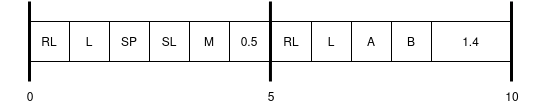

The diagram above was exported from draw.io. Its source (the exported page's mxGraphModel, read from the mxfile embedded in the PNG):
<mxGraphModel dx="813" dy="409" grid="1" gridSize="10" guides="1" tooltips="1" connect="1" arrows="1" fold="1" page="1" pageScale="1" pageWidth="850" pageHeight="1100" math="0" shadow="0">
  <root>
    <mxCell id="0" />
    <mxCell id="1" parent="0" />
    <mxCell id="i9zEavQtKPm1DdgbwSPk-5" value="L" style="rounded=0;whiteSpace=wrap;html=1;" parent="1" vertex="1">
      <mxGeometry x="319" y="320" width="40" height="40" as="geometry" />
    </mxCell>
    <mxCell id="i9zEavQtKPm1DdgbwSPk-7" value="RL" style="rounded=0;whiteSpace=wrap;html=1;" parent="1" vertex="1">
      <mxGeometry x="279" y="320" width="40" height="40" as="geometry" />
    </mxCell>
    <mxCell id="i9zEavQtKPm1DdgbwSPk-10" value="" style="endArrow=none;html=1;rounded=0;strokeWidth=3;strokeColor=default;" parent="1" edge="1">
      <mxGeometry width="50" height="50" relative="1" as="geometry">
        <mxPoint x="519.95" y="300" as="sourcePoint" />
        <mxPoint x="519.95" y="380" as="targetPoint" />
      </mxGeometry>
    </mxCell>
    <mxCell id="i9zEavQtKPm1DdgbwSPk-14" value="5" style="text;html=1;strokeColor=none;fillColor=none;align=center;verticalAlign=middle;whiteSpace=wrap;rounded=0;" parent="1" vertex="1">
      <mxGeometry x="491" y="380" width="60" height="30" as="geometry" />
    </mxCell>
    <mxCell id="i9zEavQtKPm1DdgbwSPk-16" value="10" style="text;html=1;strokeColor=none;fillColor=none;align=center;verticalAlign=middle;whiteSpace=wrap;rounded=0;" parent="1" vertex="1">
      <mxGeometry x="732" y="380" width="60" height="30" as="geometry" />
    </mxCell>
    <mxCell id="i9zEavQtKPm1DdgbwSPk-18" value="" style="endArrow=none;html=1;rounded=0;strokeWidth=3;strokeColor=default;" parent="1" edge="1">
      <mxGeometry width="50" height="50" relative="1" as="geometry">
        <mxPoint x="279" y="300" as="sourcePoint" />
        <mxPoint x="279" y="380" as="targetPoint" />
      </mxGeometry>
    </mxCell>
    <mxCell id="i9zEavQtKPm1DdgbwSPk-17" value="" style="endArrow=none;html=1;rounded=0;strokeWidth=3;strokeColor=default;" parent="1" edge="1">
      <mxGeometry width="50" height="50" relative="1" as="geometry">
        <mxPoint x="761" y="300" as="sourcePoint" />
        <mxPoint x="761" y="380" as="targetPoint" />
      </mxGeometry>
    </mxCell>
    <mxCell id="i9zEavQtKPm1DdgbwSPk-19" value="0" style="text;html=1;strokeColor=none;fillColor=none;align=center;verticalAlign=middle;whiteSpace=wrap;rounded=0;" parent="1" vertex="1">
      <mxGeometry x="250" y="380" width="60" height="30" as="geometry" />
    </mxCell>
    <mxCell id="i9zEavQtKPm1DdgbwSPk-21" value="SP" style="rounded=0;whiteSpace=wrap;html=1;" parent="1" vertex="1">
      <mxGeometry x="359" y="320" width="40" height="40" as="geometry" />
    </mxCell>
    <mxCell id="m5rLVfeTJ8ZVkZVHqS4Z-1" value="SL" style="rounded=0;whiteSpace=wrap;html=1;" parent="1" vertex="1">
      <mxGeometry x="399" y="320" width="40" height="40" as="geometry" />
    </mxCell>
    <mxCell id="m5rLVfeTJ8ZVkZVHqS4Z-2" value="M" style="rounded=0;whiteSpace=wrap;html=1;" parent="1" vertex="1">
      <mxGeometry x="439" y="320" width="40" height="40" as="geometry" />
    </mxCell>
    <mxCell id="m5rLVfeTJ8ZVkZVHqS4Z-4" value="0.5" style="rounded=0;whiteSpace=wrap;html=1;" parent="1" vertex="1">
      <mxGeometry x="479" y="320" width="40" height="40" as="geometry" />
    </mxCell>
    <mxCell id="m5rLVfeTJ8ZVkZVHqS4Z-26" value="L" style="rounded=0;whiteSpace=wrap;html=1;" parent="1" vertex="1">
      <mxGeometry x="561" y="320" width="40" height="40" as="geometry" />
    </mxCell>
    <mxCell id="m5rLVfeTJ8ZVkZVHqS4Z-27" value="RL" style="rounded=0;whiteSpace=wrap;html=1;" parent="1" vertex="1">
      <mxGeometry x="521" y="320" width="40" height="40" as="geometry" />
    </mxCell>
    <mxCell id="m5rLVfeTJ8ZVkZVHqS4Z-28" value="A" style="rounded=0;whiteSpace=wrap;html=1;" parent="1" vertex="1">
      <mxGeometry x="601" y="320" width="40" height="40" as="geometry" />
    </mxCell>
    <mxCell id="m5rLVfeTJ8ZVkZVHqS4Z-29" value="B" style="rounded=0;whiteSpace=wrap;html=1;" parent="1" vertex="1">
      <mxGeometry x="641" y="320" width="40" height="40" as="geometry" />
    </mxCell>
    <mxCell id="m5rLVfeTJ8ZVkZVHqS4Z-30" value="1.4" style="rounded=0;whiteSpace=wrap;html=1;" parent="1" vertex="1">
      <mxGeometry x="681" y="320" width="79" height="40" as="geometry" />
    </mxCell>
  </root>
</mxGraphModel>